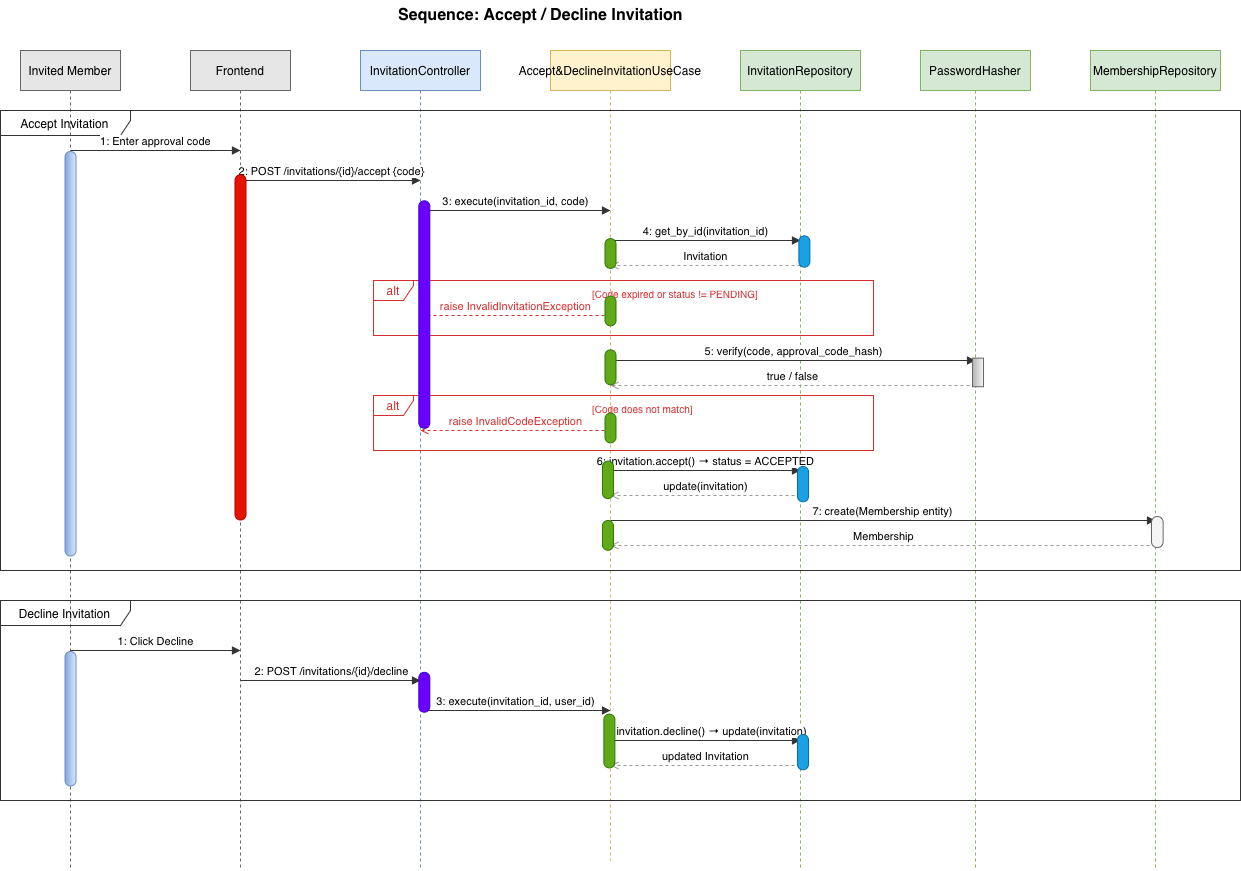

The diagram above was exported from draw.io. Its source (the exported page's mxGraphModel, read from the mxfile embedded in the PNG):
<mxGraphModel dx="1357" dy="921" grid="1" gridSize="10" guides="1" tooltips="1" connect="1" arrows="1" fold="1" page="1" pageScale="1" pageWidth="827" pageHeight="1169" math="0" shadow="0">
  <root>
    <mxCell id="0" />
    <mxCell id="1" parent="0" />
    <mxCell id="k6eyGCtA0caVGje2CNVF-1" parent="1" style="text;html=1;align=center;verticalAlign=middle;resizable=0;points=[];autosize=1;strokeColor=none;fillColor=none;fontSize=16;fontStyle=1;" value="Sequence: Accept / Decline Invitation" vertex="1">
      <mxGeometry height="30" width="360" x="400" y="10" as="geometry" />
    </mxCell>
    <mxCell id="k6eyGCtA0caVGje2CNVF-2" parent="1" style="shape=umlLifeline;perimeter=lifelinePerimeter;whiteSpace=wrap;html=1;container=0;collapsible=0;recursiveResize=0;outlineConnect=0;size=40;fillColor=#E6E6E6;strokeColor=#666666;" value="Invited Member" vertex="1">
      <mxGeometry height="820" width="100" x="60" y="60" as="geometry" />
    </mxCell>
    <mxCell id="k6eyGCtA0caVGje2CNVF-3" parent="1" style="shape=umlLifeline;perimeter=lifelinePerimeter;whiteSpace=wrap;html=1;container=0;collapsible=0;recursiveResize=0;outlineConnect=0;size=40;fillColor=#E6E6E6;strokeColor=#666666;" value="Frontend" vertex="1">
      <mxGeometry height="820" width="100" x="230" y="60" as="geometry" />
    </mxCell>
    <mxCell id="k6eyGCtA0caVGje2CNVF-4" parent="1" style="shape=umlLifeline;perimeter=lifelinePerimeter;whiteSpace=wrap;html=1;container=0;collapsible=0;recursiveResize=0;outlineConnect=0;size=40;fillColor=#dae8fc;strokeColor=#6c8ebf;" value="InvitationController" vertex="1">
      <mxGeometry height="820" width="120" x="400" y="60" as="geometry" />
    </mxCell>
    <mxCell id="k6eyGCtA0caVGje2CNVF-5" parent="1" style="shape=umlLifeline;perimeter=lifelinePerimeter;whiteSpace=wrap;html=1;container=0;collapsible=0;recursiveResize=0;outlineConnect=0;size=40;fillColor=#fff2cc;strokeColor=#d6b656;" value="Accept&amp;amp;DeclineInvitationUseCase" vertex="1">
      <mxGeometry height="810" width="120" x="590" y="60" as="geometry" />
    </mxCell>
    <mxCell id="k6eyGCtA0caVGje2CNVF-6" parent="1" style="shape=umlLifeline;perimeter=lifelinePerimeter;whiteSpace=wrap;html=1;container=0;collapsible=0;recursiveResize=0;outlineConnect=0;size=40;fillColor=#d5e8d4;strokeColor=#82b366;" value="InvitationRepository" vertex="1">
      <mxGeometry height="820" width="120" x="780" y="60" as="geometry" />
    </mxCell>
    <mxCell id="k6eyGCtA0caVGje2CNVF-7" parent="1" style="shape=umlLifeline;perimeter=lifelinePerimeter;whiteSpace=wrap;html=1;container=0;collapsible=0;recursiveResize=0;outlineConnect=0;size=40;fillColor=#d5e8d4;strokeColor=#82b366;" value="PasswordHasher" vertex="1">
      <mxGeometry height="820" width="110" x="960" y="60" as="geometry" />
    </mxCell>
    <mxCell id="k6eyGCtA0caVGje2CNVF-8" parent="1" style="shape=umlLifeline;perimeter=lifelinePerimeter;whiteSpace=wrap;html=1;container=0;collapsible=0;recursiveResize=0;outlineConnect=0;size=40;fillColor=#d5e8d4;strokeColor=#82b366;" value="MembershipRepository" vertex="1">
      <mxGeometry height="820" width="130" x="1130" y="60" as="geometry" />
    </mxCell>
    <mxCell id="k6eyGCtA0caVGje2CNVF-9" parent="1" style="shape=umlFrame;whiteSpace=wrap;html=1;width=130;height=25;fillColor=none;strokeColor=#333333;" value="Accept Invitation" vertex="1">
      <mxGeometry height="460" width="1240" x="40" y="120" as="geometry" />
    </mxCell>
    <mxCell id="k6eyGCtA0caVGje2CNVF-10" edge="1" parent="1" style="html=1;verticalAlign=bottom;endArrow=block;endFill=1;rounded=0;strokeColor=#333333;" value="1: Enter approval code">
      <mxGeometry relative="1" as="geometry">
        <mxPoint x="110" y="160" as="sourcePoint" />
        <mxPoint x="280" y="160" as="targetPoint" />
      </mxGeometry>
    </mxCell>
    <mxCell id="k6eyGCtA0caVGje2CNVF-11" edge="1" parent="1" style="html=1;verticalAlign=bottom;endArrow=block;endFill=1;rounded=0;strokeColor=#333333;" value="2: POST /invitations/{id}/accept {code}">
      <mxGeometry relative="1" as="geometry">
        <mxPoint x="280" y="190" as="sourcePoint" />
        <mxPoint x="460" y="190" as="targetPoint" />
      </mxGeometry>
    </mxCell>
    <mxCell id="k6eyGCtA0caVGje2CNVF-12" edge="1" parent="1" style="html=1;verticalAlign=bottom;endArrow=block;endFill=1;rounded=0;strokeColor=#333333;" value="3: execute(invitation_id, code)">
      <mxGeometry relative="1" as="geometry">
        <mxPoint x="460" y="220" as="sourcePoint" />
        <mxPoint x="650" y="220" as="targetPoint" />
      </mxGeometry>
    </mxCell>
    <mxCell id="k6eyGCtA0caVGje2CNVF-13" edge="1" parent="1" style="html=1;verticalAlign=bottom;endArrow=block;endFill=1;rounded=0;strokeColor=#333333;" value="4: get_by_id(invitation_id)">
      <mxGeometry relative="1" as="geometry">
        <mxPoint x="650" y="250" as="sourcePoint" />
        <mxPoint x="840" y="250" as="targetPoint" />
      </mxGeometry>
    </mxCell>
    <mxCell id="k6eyGCtA0caVGje2CNVF-14" edge="1" parent="1" style="html=1;verticalAlign=bottom;endArrow=open;endFill=0;dashed=1;rounded=0;strokeColor=#999999;" value="Invitation">
      <mxGeometry relative="1" as="geometry">
        <mxPoint x="840" y="275" as="sourcePoint" />
        <mxPoint x="650" y="275" as="targetPoint" />
      </mxGeometry>
    </mxCell>
    <mxCell id="k6eyGCtA0caVGje2CNVF-15" parent="1" style="shape=umlFrame;whiteSpace=wrap;html=1;width=40;height=20;fillColor=none;strokeColor=#d32f2f;fontColor=#d32f2f;" value="alt" vertex="1">
      <mxGeometry height="55" width="500" x="413" y="290" as="geometry" />
    </mxCell>
    <mxCell id="k6eyGCtA0caVGje2CNVF-16" parent="1" style="text;html=1;align=left;verticalAlign=middle;resizable=0;points=[];autosize=1;strokeColor=none;fillColor=none;fontSize=10;fontColor=#d32f2f;" value="[Code expired or status != PENDING]" vertex="1">
      <mxGeometry height="25" width="200" x="630" y="290" as="geometry" />
    </mxCell>
    <mxCell id="k6eyGCtA0caVGje2CNVF-17" edge="1" parent="1" style="html=1;verticalAlign=bottom;endArrow=open;endFill=0;dashed=1;rounded=0;strokeColor=#d32f2f;fontColor=#d32f2f;" value="raise InvalidInvitationException">
      <mxGeometry relative="1" as="geometry">
        <mxPoint x="650" y="325" as="sourcePoint" />
        <mxPoint x="460" y="325" as="targetPoint" />
      </mxGeometry>
    </mxCell>
    <mxCell id="k6eyGCtA0caVGje2CNVF-18" edge="1" parent="1" style="html=1;verticalAlign=bottom;endArrow=block;endFill=1;rounded=0;strokeColor=#333333;" value="5: verify(code, approval_code_hash)">
      <mxGeometry relative="1" as="geometry">
        <mxPoint x="650" y="370" as="sourcePoint" />
        <mxPoint x="1015" y="370" as="targetPoint" />
      </mxGeometry>
    </mxCell>
    <mxCell id="k6eyGCtA0caVGje2CNVF-19" edge="1" parent="1" style="html=1;verticalAlign=bottom;endArrow=open;endFill=0;dashed=1;rounded=0;strokeColor=#999999;" value="true / false">
      <mxGeometry relative="1" as="geometry">
        <mxPoint x="1015" y="395" as="sourcePoint" />
        <mxPoint x="650" y="395" as="targetPoint" />
      </mxGeometry>
    </mxCell>
    <mxCell id="k6eyGCtA0caVGje2CNVF-20" parent="1" style="shape=umlFrame;whiteSpace=wrap;html=1;width=40;height=20;fillColor=none;strokeColor=#d32f2f;fontColor=#d32f2f;" value="alt" vertex="1">
      <mxGeometry height="55" width="500" x="413" y="405" as="geometry" />
    </mxCell>
    <mxCell id="k6eyGCtA0caVGje2CNVF-21" parent="1" style="text;html=1;align=left;verticalAlign=middle;resizable=0;points=[];autosize=1;strokeColor=none;fillColor=none;fontSize=10;fontColor=#d32f2f;" value="[Code does not match]" vertex="1">
      <mxGeometry height="25" width="140" x="630" y="405" as="geometry" />
    </mxCell>
    <mxCell id="k6eyGCtA0caVGje2CNVF-22" edge="1" parent="1" style="html=1;verticalAlign=bottom;endArrow=open;endFill=0;dashed=1;rounded=0;strokeColor=#d32f2f;fontColor=#d32f2f;" value="raise InvalidCodeException">
      <mxGeometry relative="1" as="geometry">
        <mxPoint x="650" y="440" as="sourcePoint" />
        <mxPoint x="460" y="440" as="targetPoint" />
      </mxGeometry>
    </mxCell>
    <mxCell id="k6eyGCtA0caVGje2CNVF-23" edge="1" parent="1" style="html=1;verticalAlign=bottom;endArrow=block;endFill=1;rounded=0;strokeColor=#333333;" value="6: invitation.accept() → status = ACCEPTED">
      <mxGeometry relative="1" as="geometry">
        <mxPoint x="650" y="480" as="sourcePoint" />
        <mxPoint x="840" y="480" as="targetPoint" />
      </mxGeometry>
    </mxCell>
    <mxCell id="k6eyGCtA0caVGje2CNVF-24" edge="1" parent="1" style="html=1;verticalAlign=bottom;endArrow=open;endFill=0;dashed=1;rounded=0;strokeColor=#999999;" value="update(invitation)">
      <mxGeometry relative="1" as="geometry">
        <mxPoint x="840" y="505" as="sourcePoint" />
        <mxPoint x="650" y="505" as="targetPoint" />
      </mxGeometry>
    </mxCell>
    <mxCell id="k6eyGCtA0caVGje2CNVF-25" edge="1" parent="1" style="html=1;verticalAlign=bottom;endArrow=block;endFill=1;rounded=0;strokeColor=#333333;" value="7: create(Membership entity)">
      <mxGeometry relative="1" as="geometry">
        <mxPoint x="650" y="530" as="sourcePoint" />
        <mxPoint x="1195" y="530" as="targetPoint" />
      </mxGeometry>
    </mxCell>
    <mxCell id="k6eyGCtA0caVGje2CNVF-26" edge="1" parent="1" style="html=1;verticalAlign=bottom;endArrow=open;endFill=0;dashed=1;rounded=0;strokeColor=#999999;" value="Membership">
      <mxGeometry relative="1" as="geometry">
        <mxPoint x="1195" y="555" as="sourcePoint" />
        <mxPoint x="650" y="555" as="targetPoint" />
      </mxGeometry>
    </mxCell>
    <mxCell id="k6eyGCtA0caVGje2CNVF-27" parent="1" style="shape=umlFrame;whiteSpace=wrap;html=1;width=130;height=25;fillColor=none;strokeColor=#333333;" value="Decline Invitation" vertex="1">
      <mxGeometry height="200" width="1240" x="40" y="610" as="geometry" />
    </mxCell>
    <mxCell id="k6eyGCtA0caVGje2CNVF-28" edge="1" parent="1" style="html=1;verticalAlign=bottom;endArrow=block;endFill=1;rounded=0;strokeColor=#333333;" value="1: Click Decline">
      <mxGeometry relative="1" as="geometry">
        <mxPoint x="110" y="660" as="sourcePoint" />
        <mxPoint x="280" y="660" as="targetPoint" />
      </mxGeometry>
    </mxCell>
    <mxCell id="k6eyGCtA0caVGje2CNVF-29" edge="1" parent="1" style="html=1;verticalAlign=bottom;endArrow=block;endFill=1;rounded=0;strokeColor=#333333;" value="2: POST /invitations/{id}/decline">
      <mxGeometry relative="1" as="geometry">
        <mxPoint x="280" y="690" as="sourcePoint" />
        <mxPoint x="460" y="690" as="targetPoint" />
      </mxGeometry>
    </mxCell>
    <mxCell id="k6eyGCtA0caVGje2CNVF-30" edge="1" parent="1" style="html=1;verticalAlign=bottom;endArrow=block;endFill=1;rounded=0;strokeColor=#333333;" value="3: execute(invitation_id, user_id)">
      <mxGeometry relative="1" as="geometry">
        <mxPoint x="460" y="720" as="sourcePoint" />
        <mxPoint x="650" y="720" as="targetPoint" />
      </mxGeometry>
    </mxCell>
    <mxCell id="k6eyGCtA0caVGje2CNVF-31" edge="1" parent="1" style="html=1;verticalAlign=bottom;endArrow=block;endFill=1;rounded=0;strokeColor=#333333;" value="4: invitation.decline() → update(invitation)">
      <mxGeometry relative="1" as="geometry">
        <mxPoint x="650" y="750" as="sourcePoint" />
        <mxPoint x="840" y="750" as="targetPoint" />
      </mxGeometry>
    </mxCell>
    <mxCell id="k6eyGCtA0caVGje2CNVF-32" edge="1" parent="1" style="html=1;verticalAlign=bottom;endArrow=open;endFill=0;dashed=1;rounded=0;strokeColor=#999999;" value="updated Invitation">
      <mxGeometry relative="1" as="geometry">
        <mxPoint x="840" y="775" as="sourcePoint" />
        <mxPoint x="650" y="775" as="targetPoint" />
      </mxGeometry>
    </mxCell>
    <mxCell id="k6eyGCtA0caVGje2CNVF-33" parent="1" style="rounded=1;whiteSpace=wrap;html=1;rotation=90;arcSize=50;fillColor=#dae8fc;strokeColor=light-dark(#6C8EBF,#A39B34);gradientColor=light-dark(#7EA6E0,#FFFF66);" value="" vertex="1">
      <mxGeometry height="11" width="404.5" x="-92.25" y="357.75" as="geometry" />
    </mxCell>
    <mxCell id="k6eyGCtA0caVGje2CNVF-34" parent="1" style="rounded=1;whiteSpace=wrap;html=1;rotation=90;arcSize=50;fillColor=#dae8fc;strokeColor=light-dark(#6C8EBF,#A39B34);gradientColor=light-dark(#7EA6E0,#FFFF66);" value="" vertex="1">
      <mxGeometry height="11" width="134.5" x="42.75" y="722.75" as="geometry" />
    </mxCell>
    <mxCell id="k6eyGCtA0caVGje2CNVF-35" parent="1" style="rounded=1;whiteSpace=wrap;html=1;rotation=90;arcSize=50;fillColor=#e51400;fontColor=#ffffff;strokeColor=#B20000;" value="" vertex="1">
      <mxGeometry height="11" width="345.25" x="107.37" y="351.37" as="geometry" />
    </mxCell>
    <mxCell id="k6eyGCtA0caVGje2CNVF-36" parent="1" style="rounded=1;whiteSpace=wrap;html=1;rotation=90;arcSize=50;fillColor=#6a00ff;fontColor=#ffffff;strokeColor=#3700CC;" value="" vertex="1">
      <mxGeometry height="11" width="227.36" x="350.14" y="318.5" as="geometry" />
    </mxCell>
    <mxCell id="k6eyGCtA0caVGje2CNVF-37" parent="1" style="rounded=1;whiteSpace=wrap;html=1;rotation=90;arcSize=50;fillColor=#6a00ff;fontColor=#ffffff;strokeColor=#3700CC;" value="" vertex="1">
      <mxGeometry height="11" width="39.86" x="443.89" y="696.25" as="geometry" />
    </mxCell>
    <mxCell id="k6eyGCtA0caVGje2CNVF-39" parent="1" style="rounded=1;whiteSpace=wrap;html=1;rotation=90;arcSize=50;fillColor=#60a917;fontColor=#ffffff;strokeColor=#2D7600;" value="" vertex="1">
      <mxGeometry height="11" width="29.76" x="635.12" y="257.49" as="geometry" />
    </mxCell>
    <mxCell id="k6eyGCtA0caVGje2CNVF-40" parent="1" style="rounded=1;whiteSpace=wrap;html=1;rotation=90;arcSize=50;fillColor=#60a917;fontColor=#ffffff;strokeColor=#2D7600;" value="" vertex="1">
      <mxGeometry height="11" width="34.88" x="632.56" y="371.31" as="geometry" />
    </mxCell>
    <mxCell id="k6eyGCtA0caVGje2CNVF-41" parent="1" style="rounded=1;whiteSpace=wrap;html=1;rotation=90;arcSize=50;fillColor=#60a917;fontColor=#ffffff;strokeColor=#2D7600;" value="" vertex="1">
      <mxGeometry height="11" width="29.76" x="635.12" y="315" as="geometry" />
    </mxCell>
    <mxCell id="k6eyGCtA0caVGje2CNVF-42" parent="1" style="rounded=1;whiteSpace=wrap;html=1;rotation=90;arcSize=50;fillColor=#60a917;fontColor=#ffffff;strokeColor=#2D7600;" value="" vertex="1">
      <mxGeometry height="11" width="29.76" x="635.12" y="432" as="geometry" />
    </mxCell>
    <mxCell id="k6eyGCtA0caVGje2CNVF-43" parent="1" style="rounded=1;whiteSpace=wrap;html=1;rotation=90;arcSize=50;fillColor=#60a917;fontColor=#ffffff;strokeColor=#2D7600;" value="" vertex="1">
      <mxGeometry height="11" width="37.44" x="628.72" y="483.84" as="geometry" />
    </mxCell>
    <mxCell id="k6eyGCtA0caVGje2CNVF-44" parent="1" style="rounded=1;whiteSpace=wrap;html=1;rotation=90;arcSize=50;fillColor=#60a917;fontColor=#ffffff;strokeColor=#2D7600;" value="" vertex="1">
      <mxGeometry height="11" width="29.76" x="632.56" y="539.38" as="geometry" />
    </mxCell>
    <mxCell id="k6eyGCtA0caVGje2CNVF-45" parent="1" style="rounded=1;whiteSpace=wrap;html=1;rotation=90;arcSize=50;fillColor=#60a917;fontColor=#ffffff;strokeColor=#2D7600;" value="" vertex="1">
      <mxGeometry height="11" width="53.76" x="622" y="745" as="geometry" />
    </mxCell>
    <mxCell id="k6eyGCtA0caVGje2CNVF-46" parent="1" style="rounded=1;whiteSpace=wrap;html=1;rotation=90;arcSize=50;fillColor=#1ba1e2;fontColor=#ffffff;strokeColor=#006EAF;" value="" vertex="1">
      <mxGeometry height="11" width="31.26" x="828.24" y="255.5" as="geometry" />
    </mxCell>
    <mxCell id="k6eyGCtA0caVGje2CNVF-47" parent="1" style="rounded=1;whiteSpace=wrap;html=1;rotation=90;arcSize=50;fillColor=#1ba1e2;fontColor=#ffffff;strokeColor=#006EAF;" value="&lt;span style=&quot;caret-color: rgba(0, 0, 0, 0); color: rgba(0, 0, 0, 0); font-family: monospace; font-size: 0px; text-align: start; white-space: nowrap;&quot;&gt;%3CmxGraphModel%3E%3Croot%3E%3CmxCell%20id%3D%220%22%2F%3E%3CmxCell%20id%3D%221%22%20parent%3D%220%22%2F%3E%3CmxCell%20id%3D%222%22%20parent%3D%221%22%20style%3D%22rounded%3D1%3BwhiteSpace%3Dwrap%3Bhtml%3D1%3Brotation%3D90%3BarcSize%3D50%3BfillColor%3D%231ba1e2%3BfontColor%3D%23ffffff%3BstrokeColor%3D%23006EAF%3B%22%20value%3D%22%22%20vertex%3D%221%22%3E%3CmxGeometry%20height%3D%2211%22%20width%3D%22114.26%22%20x%3D%22672.87%22%20y%3D%22272.87%22%20as%3D%22geometry%22%2F%3E%3C%2FmxCell%3E%3C%2Froot%3E%3C%2FmxGraphModel%3E&lt;/span&gt;" vertex="1">
      <mxGeometry height="11" width="35.31" x="824.85" y="488.15" as="geometry" />
    </mxCell>
    <mxCell id="k6eyGCtA0caVGje2CNVF-48" parent="1" style="rounded=1;whiteSpace=wrap;html=1;rotation=90;arcSize=50;fillColor=#1ba1e2;fontColor=#ffffff;strokeColor=#006EAF;" value="&lt;span style=&quot;caret-color: rgba(0, 0, 0, 0); color: rgba(0, 0, 0, 0); font-family: monospace; font-size: 0px; text-align: start; white-space: nowrap;&quot;&gt;%3CmxGraphModel%3E%3Croot%3E%3CmxCell%20id%3D%220%22%2F%3E%3CmxCell%20id%3D%221%22%20parent%3D%220%22%2F%3E%3CmxCell%20id%3D%222%22%20parent%3D%221%22%20style%3D%22rounded%3D1%3BwhiteSpace%3Dwrap%3Bhtml%3D1%3Brotation%3D90%3BarcSize%3D50%3BfillColor%3D%231ba1e2%3BfontColor%3D%23ffffff%3BstrokeColor%3D%23006EAF%3B%22%20value%3D%22%22%20vertex%3D%221%22%3E%3CmxGeometry%20height%3D%2211%22%20width%3D%22114.26%22%20x%3D%22672.87%22%20y%3D%22272.87%22%20as%3D%22geometry%22%2F%3E%3C%2FmxCell%3E%3C%2Froot%3E%3C%2FmxGraphModel%3E&lt;/span&gt;" vertex="1">
      <mxGeometry height="11" width="35.31" x="824.845" y="756.155" as="geometry" />
    </mxCell>
    <mxCell id="k6eyGCtA0caVGje2CNVF-49" parent="1" style="rounded=1;whiteSpace=wrap;html=1;rotation=90;arcSize=0;fillColor=#f5f5f5;strokeColor=#666666;gradientColor=#b3b3b3;" value="" vertex="1">
      <mxGeometry height="11" width="28.63" x="1003.19" y="376.45" as="geometry" />
    </mxCell>
    <mxCell id="k6eyGCtA0caVGje2CNVF-50" parent="1" style="rounded=1;whiteSpace=wrap;html=1;rotation=90;arcSize=50;fillColor=light-dark(#F5F5F5,#FF9933);strokeColor=light-dark(#666666,#FFB366);gradientColor=none;" value="" vertex="1">
      <mxGeometry height="11.62" width="31.07" x="1181.2749999999999" y="535.7250000000001" as="geometry" />
    </mxCell>
  </root>
</mxGraphModel>